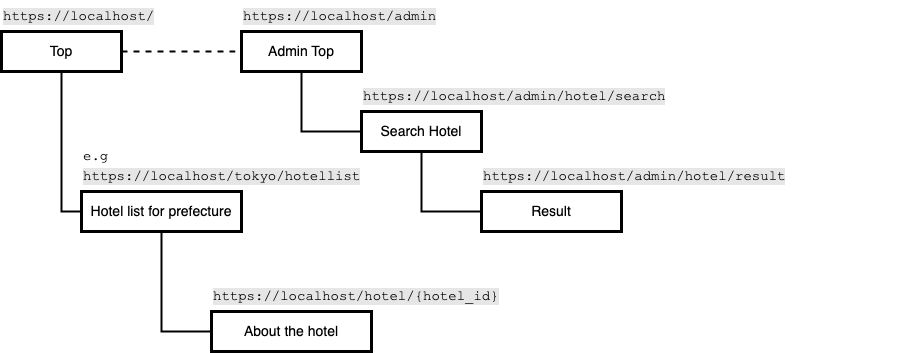

The diagram above was exported from draw.io. Its source (the exported page's mxGraphModel, read from the mxfile embedded in the PNG):
<mxGraphModel dx="800" dy="668" grid="1" gridSize="10" guides="1" tooltips="1" connect="1" arrows="1" fold="1" page="0" pageScale="1" pageWidth="827" pageHeight="1169" background="#ffffff" math="0" shadow="0">
  <root>
    <mxCell id="MAjIejanaY9aI2KSdrdf-0" />
    <mxCell id="MAjIejanaY9aI2KSdrdf-1" parent="MAjIejanaY9aI2KSdrdf-0" />
    <mxCell id="5QRPBteyTS_3cvkxtGNC-0" style="edgeStyle=none;html=1;exitX=0.5;exitY=1;exitDx=0;exitDy=0;entryX=0;entryY=0.5;entryDx=0;entryDy=0;fontSize=14;fontColor=#000000;strokeColor=#000000;strokeWidth=2;rounded=0;endArrow=none;endFill=0;" parent="MAjIejanaY9aI2KSdrdf-1" source="5QRPBteyTS_3cvkxtGNC-2" target="5QRPBteyTS_3cvkxtGNC-4" edge="1">
      <mxGeometry relative="1" as="geometry">
        <Array as="points">
          <mxPoint x="180" y="300" />
        </Array>
      </mxGeometry>
    </mxCell>
    <mxCell id="5QRPBteyTS_3cvkxtGNC-1" style="edgeStyle=none;rounded=0;html=1;exitX=1;exitY=0.5;exitDx=0;exitDy=0;strokeColor=#000000;strokeWidth=2;fontSize=14;fontColor=#000000;endArrow=none;endFill=0;dashed=1;" parent="MAjIejanaY9aI2KSdrdf-1" source="5QRPBteyTS_3cvkxtGNC-2" target="5QRPBteyTS_3cvkxtGNC-7" edge="1">
      <mxGeometry relative="1" as="geometry" />
    </mxCell>
    <mxCell id="5QRPBteyTS_3cvkxtGNC-2" value="Top" style="rounded=0;whiteSpace=wrap;html=1;strokeWidth=3;strokeColor=#000000;fillColor=none;fontSize=14;fontColor=#000000;" parent="MAjIejanaY9aI2KSdrdf-1" vertex="1">
      <mxGeometry x="120" y="120" width="120" height="40" as="geometry" />
    </mxCell>
    <mxCell id="5QRPBteyTS_3cvkxtGNC-3" style="edgeStyle=none;rounded=0;html=1;exitX=0.5;exitY=1;exitDx=0;exitDy=0;entryX=0;entryY=0.5;entryDx=0;entryDy=0;strokeColor=#000000;strokeWidth=2;fontFamily=Courier New;fontSize=14;fontColor=#000000;endArrow=none;endFill=0;" parent="MAjIejanaY9aI2KSdrdf-1" source="5QRPBteyTS_3cvkxtGNC-4" target="5QRPBteyTS_3cvkxtGNC-22" edge="1">
      <mxGeometry relative="1" as="geometry">
        <Array as="points">
          <mxPoint x="280" y="420" />
        </Array>
      </mxGeometry>
    </mxCell>
    <mxCell id="5QRPBteyTS_3cvkxtGNC-4" value="Hotel list for prefecture" style="rounded=0;whiteSpace=wrap;html=1;strokeWidth=3;strokeColor=#000000;fillColor=none;fontSize=14;fontColor=#000000;" parent="MAjIejanaY9aI2KSdrdf-1" vertex="1">
      <mxGeometry x="200" y="280" width="160" height="40" as="geometry" />
    </mxCell>
    <mxCell id="5QRPBteyTS_3cvkxtGNC-6" style="edgeStyle=none;rounded=0;html=1;exitX=0.5;exitY=1;exitDx=0;exitDy=0;entryX=0;entryY=0.5;entryDx=0;entryDy=0;strokeColor=#000000;strokeWidth=2;fontFamily=Courier New;fontSize=14;fontColor=#000000;endArrow=none;endFill=0;" parent="MAjIejanaY9aI2KSdrdf-1" source="5QRPBteyTS_3cvkxtGNC-7" target="5QRPBteyTS_3cvkxtGNC-15" edge="1">
      <mxGeometry relative="1" as="geometry">
        <Array as="points">
          <mxPoint x="420" y="220" />
        </Array>
      </mxGeometry>
    </mxCell>
    <mxCell id="5QRPBteyTS_3cvkxtGNC-7" value="Admin Top" style="rounded=0;whiteSpace=wrap;html=1;strokeWidth=3;strokeColor=#000000;fillColor=none;fontSize=14;fontColor=#000000;" parent="MAjIejanaY9aI2KSdrdf-1" vertex="1">
      <mxGeometry x="360" y="120" width="120" height="40" as="geometry" />
    </mxCell>
    <mxCell id="5QRPBteyTS_3cvkxtGNC-9" value="https://localhost/" style="text;html=1;strokeColor=none;fillColor=none;align=left;verticalAlign=middle;whiteSpace=wrap;rounded=0;strokeWidth=3;fontSize=14;fontColor=#000000;fontFamily=Courier New;labelBackgroundColor=#E6E6E6;" parent="MAjIejanaY9aI2KSdrdf-1" vertex="1">
      <mxGeometry x="120" y="90" width="160" height="30" as="geometry" />
    </mxCell>
    <mxCell id="5QRPBteyTS_3cvkxtGNC-10" value="https://localhost/tokyo/hotellist" style="text;html=1;strokeColor=none;fillColor=none;align=left;verticalAlign=middle;whiteSpace=wrap;rounded=0;strokeWidth=3;fontSize=14;fontColor=#000000;fontFamily=Courier New;labelBackgroundColor=#E6E6E6;" parent="MAjIejanaY9aI2KSdrdf-1" vertex="1">
      <mxGeometry x="200" y="250" width="210" height="30" as="geometry" />
    </mxCell>
    <mxCell id="5QRPBteyTS_3cvkxtGNC-11" value="e.g" style="text;html=1;strokeColor=none;fillColor=none;align=left;verticalAlign=middle;whiteSpace=wrap;rounded=0;labelBackgroundColor=none;strokeWidth=3;fontFamily=Courier New;fontSize=14;fontColor=#000000;" parent="MAjIejanaY9aI2KSdrdf-1" vertex="1">
      <mxGeometry x="200" y="230" width="60" height="30" as="geometry" />
    </mxCell>
    <mxCell id="5QRPBteyTS_3cvkxtGNC-12" value="https://localhost/admin" style="text;html=1;strokeColor=none;fillColor=none;align=left;verticalAlign=middle;whiteSpace=wrap;rounded=0;strokeWidth=3;fontSize=14;fontColor=#000000;fontFamily=Courier New;labelBackgroundColor=#E6E6E6;" parent="MAjIejanaY9aI2KSdrdf-1" vertex="1">
      <mxGeometry x="360" y="90" width="210" height="30" as="geometry" />
    </mxCell>
    <mxCell id="5QRPBteyTS_3cvkxtGNC-14" style="edgeStyle=none;rounded=0;html=1;exitX=0.5;exitY=1;exitDx=0;exitDy=0;entryX=0;entryY=0.5;entryDx=0;entryDy=0;strokeColor=#000000;strokeWidth=2;fontFamily=Courier New;fontSize=14;fontColor=#000000;endArrow=none;endFill=0;" parent="MAjIejanaY9aI2KSdrdf-1" source="5QRPBteyTS_3cvkxtGNC-15" target="5QRPBteyTS_3cvkxtGNC-17" edge="1">
      <mxGeometry relative="1" as="geometry">
        <Array as="points">
          <mxPoint x="540" y="300" />
        </Array>
      </mxGeometry>
    </mxCell>
    <mxCell id="5QRPBteyTS_3cvkxtGNC-15" value="Search Hotel" style="rounded=0;whiteSpace=wrap;html=1;strokeWidth=3;strokeColor=#000000;fillColor=none;fontSize=14;fontColor=#000000;" parent="MAjIejanaY9aI2KSdrdf-1" vertex="1">
      <mxGeometry x="480" y="200" width="120" height="40" as="geometry" />
    </mxCell>
    <mxCell id="5QRPBteyTS_3cvkxtGNC-17" value="Result" style="rounded=0;whiteSpace=wrap;html=1;strokeWidth=3;strokeColor=#000000;fillColor=none;fontSize=14;fontColor=#000000;" parent="MAjIejanaY9aI2KSdrdf-1" vertex="1">
      <mxGeometry x="600" y="280" width="140" height="40" as="geometry" />
    </mxCell>
    <mxCell id="5QRPBteyTS_3cvkxtGNC-18" value="https://localhost/admin/hotel/search" style="text;html=1;strokeColor=none;fillColor=none;align=left;verticalAlign=middle;whiteSpace=wrap;rounded=0;strokeWidth=3;fontSize=14;fontColor=#000000;fontFamily=Courier New;labelBackgroundColor=#E6E6E6;" parent="MAjIejanaY9aI2KSdrdf-1" vertex="1">
      <mxGeometry x="480" y="170" width="320" height="30" as="geometry" />
    </mxCell>
    <mxCell id="5QRPBteyTS_3cvkxtGNC-19" value="https://localhost/admin/hotel/result" style="text;html=1;strokeColor=none;fillColor=none;align=left;verticalAlign=middle;whiteSpace=wrap;rounded=0;strokeWidth=3;fontSize=14;fontColor=#000000;fontFamily=Courier New;labelBackgroundColor=#E6E6E6;" parent="MAjIejanaY9aI2KSdrdf-1" vertex="1">
      <mxGeometry x="600" y="250" width="420" height="30" as="geometry" />
    </mxCell>
    <mxCell id="5QRPBteyTS_3cvkxtGNC-22" value="About the hotel" style="rounded=0;whiteSpace=wrap;html=1;strokeWidth=3;strokeColor=#000000;fillColor=none;fontSize=14;fontColor=#000000;" parent="MAjIejanaY9aI2KSdrdf-1" vertex="1">
      <mxGeometry x="330" y="400" width="160" height="40" as="geometry" />
    </mxCell>
    <mxCell id="5QRPBteyTS_3cvkxtGNC-23" value="https://localhost/hotel/{hotel_id}" style="text;html=1;strokeColor=none;fillColor=none;align=left;verticalAlign=middle;whiteSpace=wrap;rounded=0;strokeWidth=3;fontSize=14;fontColor=#000000;fontFamily=Courier New;labelBackgroundColor=#E6E6E6;" parent="MAjIejanaY9aI2KSdrdf-1" vertex="1">
      <mxGeometry x="330" y="370" width="290" height="30" as="geometry" />
    </mxCell>
  </root>
</mxGraphModel>